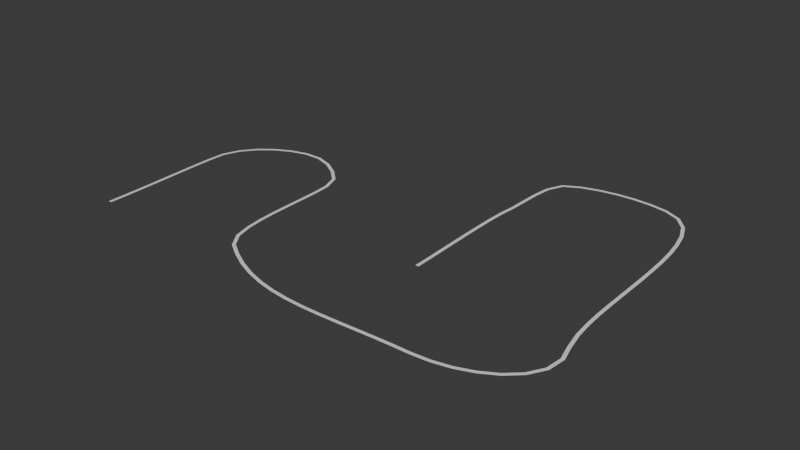 # Source: parcours_2.blend  (saved by Blender 4.5.91; exported with 4.5.12 LTS)
import bpy
from mathutils import Matrix  # noqa: F401  (used for matrix-valued properties, if any)

bpy.ops.wm.read_factory_settings(use_empty=True)
scene = bpy.context.scene
scene.name = 'Scene'

# ---- collections
col_collection = bpy.data.collections.new('Collection'); scene.collection.children.link(col_collection)

# ---- world
world_world = bpy.data.worlds.new('World'); scene.world = world_world
world_world.use_nodes = True; world_world.node_tree.nodes.clear()
_N = world_world.node_tree.nodes; _L = world_world.node_tree.links
n0 = _N.new('ShaderNodeOutputWorld'); n0.name = 'World Output'; n0.location = (200, 100)
n1 = _N.new('ShaderNodeBackground'); n1.name = 'Background'; n1.location = (-200, 100)
n1.inputs[0].default_value = (0.05088, 0.05088, 0.05088, 1.0)
_L.new(n1.outputs[0], n0.inputs[0])
n0.is_active_output = True
world_world.color = (0.05088, 0.05088, 0.05088)
world_world.sun_shadow_jitter_overblur = 0.0

# ---- meshes
me_plane_001 = bpy.data.meshes.new('Plane.001')
me_plane_001.from_pydata([(-1.0, -1.0, 0.0), (7.071, -1.0, 0.0), (-1.0, 0.4866, 0.0), (7.071, 0.4866, 0.0), (-1.0, 0.4866, 0.0)], [], [(0, 1, 3, 2)])
_uv = me_plane_001.uv_layers.new(name='UVMap')
_uv.uv.foreach_set('vector', [0.0, 0.0, 1.0, 0.0, 1.0, 1.0, 0.0, 1.0])
me_plane_001.update()

# ---- curves / text
cu_b_ziercurve = bpy.data.curves.new('BézierCurve', 'CURVE')
cu_b_ziercurve.dimensions = '3D'
_sp = cu_b_ziercurve.splines.new('BEZIER'); _sp.bezier_points.add(10)
_sp.bezier_points.foreach_set('co', [-0.01575, 0.1641, -1.479e-05, -0.7579, 59.97, -1.479e-05, 4.323, 95.51, -1.479e-05, 55.42, 100.2, -1.479e-05, 75.34, -13.97, -1.479e-05, 36.18, -48.37, -1.479e-05, -65.98, -33.52, -1.479e-05, -75.41, 32.82, -1.479e-05, -92.42, 47.3, -1.479e-05, -135.2, 20.46, -1.479e-05, -134.1, -38.56, -1.479e-05])
_sp.bezier_points.foreach_set('handle_left', [-0.01574, -8.74, -1.479e-05, -2.219, 51.18, -1.479e-05, -2.175, 90.72, -1.479e-05, 42.24, 105.6, -1.479e-05, 65.15, 10.64, -1.479e-05, 57.69, -48.37, -1.479e-05, -33.1, -57.62, -1.479e-05, -71.73, 18.29, -1.479e-05, -87.2, 45.02, -1.479e-05, -135.2, 38.25, -1.479e-05, -134.1, -13.68, -1.479e-05])
_sp.bezier_points.foreach_set('handle_right', [-0.01576, 9.068, -1.479e-05, 0.5663, 67.93, -1.479e-05, 15.81, 104.0, -1.479e-05, 80.03, 89.99, -1.479e-05, 83.57, -33.84, -1.479e-05, -4.584, -48.37, -1.479e-05, -78.08, -24.66, -1.479e-05, -76.81, 38.34, -1.479e-05, -108.7, 54.43, -1.479e-05, -135.2, -4.427, -1.479e-05, -134.1, -63.45, -1.479e-05])
for _p, _l, _r in zip(_sp.bezier_points, ['ALIGNED', 'ALIGNED', 'ALIGNED', 'ALIGNED', 'ALIGNED', 'ALIGNED', 'ALIGNED', 'ALIGNED', 'ALIGNED', 'ALIGNED', 'ALIGNED'], ['ALIGNED', 'ALIGNED', 'ALIGNED', 'ALIGNED', 'ALIGNED', 'ALIGNED', 'ALIGNED', 'ALIGNED', 'ALIGNED', 'ALIGNED', 'ALIGNED']): _p.handle_left_type = _l; _p.handle_right_type = _r
_sp.order_u = 0
_sp.order_v = 0
cu_b_ziercurve.use_path = True
cu_b_ziercurve.fill_mode = 'FULL'

# ---- objects
ob_plane_col = bpy.data.objects.new('Plane-col', me_plane_001)
ob_b_ziercurve = bpy.data.objects.new('BézierCurve', cu_b_ziercurve)

# ---- transforms, parenting, visibility, modifiers, constraints
ob_plane_col.location = (0.0, -0.05059, -0.1214)
_m = ob_plane_col.modifiers.new('Array', 'ARRAY')
_m.fit_type = 'FIT_CURVE'
_m.curve = ob_b_ziercurve
_m = ob_plane_col.modifiers.new('Curve', 'CURVE')
_m.object = ob_b_ziercurve
ob_b_ziercurve.location = (0.0, -0.05059, -0.1214)

# ---- collection membership
col_collection.objects.link(ob_plane_col)
col_collection.objects.link(ob_b_ziercurve)

# ---- scene / render settings (as saved in the file)
scene.frame_start = 1; scene.frame_end = 250; scene.frame_set(1)
scene.render.engine = 'BLENDER_EEVEE_NEXT'
bpy.context.view_layer.update()

# ---- added for rendering (the .blend has no active camera and no usable light): camera, sun
cam_auto = bpy.data.cameras.new('AutoCamera')
cam_auto.lens = 50.0
cam_auto.sensor_width = 36.0
cam_auto.clip_end = 4502.84
ob_auto_camera = bpy.data.objects.new('AutoCamera', cam_auto)
scene.collection.objects.link(ob_auto_camera)
ob_auto_camera.location = (230.257, -286.84, 205.137)
ob_auto_camera.rotation_euler = (1.09748, -7.21219e-08, 0.694738)
scene.camera = ob_auto_camera
light_auto_sun = bpy.data.lights.new('AutoSun', 'SUN')
light_auto_sun.energy = 3.0
light_auto_sun.angle = 0.0523599
ob_auto_sun = bpy.data.objects.new('AutoSun', light_auto_sun)
scene.collection.objects.link(ob_auto_sun)
ob_auto_sun.rotation_euler = (0.872665, 0.174533, 0.523599)
bpy.context.view_layer.update()
